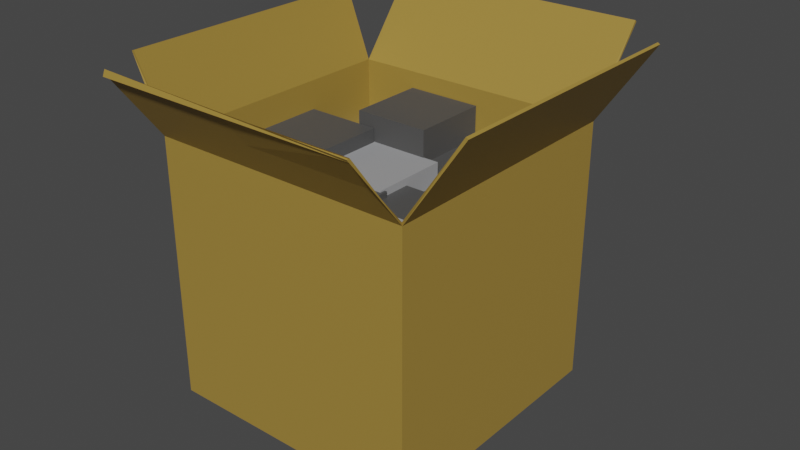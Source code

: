 # Source: BoxOpen.blend  (saved by Blender 3.3.6; exported with 4.5.12 LTS)
import bpy
from mathutils import Matrix  # noqa: F401  (used for matrix-valued properties, if any)

bpy.ops.wm.read_factory_settings(use_empty=True)
scene = bpy.context.scene
scene.name = 'Scene'

# ---- collections
col_collection = bpy.data.collections.new('Collection'); scene.collection.children.link(col_collection)

# ---- materials (node trees are filled in below, after node groups)
mat_x = bpy.data.materials.new('Материал')
mat_x.use_transparent_shadow = False
mat_008 = bpy.data.materials.new('Материал.008')
mat_008.use_transparent_shadow = False
mat_007 = bpy.data.materials.new('Материал.007')
mat_007.use_transparent_shadow = False

# ---- material node trees
mat_x.use_nodes = True; mat_x.node_tree.nodes.clear()
_N = mat_x.node_tree.nodes; _L = mat_x.node_tree.links
n0 = _N.new('ShaderNodeBsdfPrincipled'); n0.name = 'Принципиальный BSDF'; n0.location = (10, 300)
n0.distribution = 'GGX'
n0.subsurface_method = 'RANDOM_WALK_SKIN'
n0.inputs[0].default_value = (0.3588, 0.2292, 0.04427, 1.0)
n0.inputs[3].default_value = 1.45
n0.inputs[27].default_value = (0.0, 0.0, 0.0, 1.0)
n0.inputs[28].default_value = 1.0
n1 = _N.new('ShaderNodeOutputMaterial'); n1.name = 'Вывод материала'; n1.location = (300, 300)
_L.new(n0.outputs[0], n1.inputs[0])
n1.is_active_output = True
mat_008.use_nodes = True; mat_008.node_tree.nodes.clear()
_N = mat_008.node_tree.nodes; _L = mat_008.node_tree.links
n0 = _N.new('ShaderNodeBsdfPrincipled'); n0.name = 'Принципиальный BSDF'; n0.location = (10, 300)
n0.distribution = 'GGX'
n0.subsurface_method = 'RANDOM_WALK_SKIN'
n0.inputs[0].default_value = (0.07658, 0.07658, 0.07658, 1.0)
n0.inputs[3].default_value = 1.45
n0.inputs[27].default_value = (0.0, 0.0, 0.0, 1.0)
n0.inputs[28].default_value = 1.0
n1 = _N.new('ShaderNodeOutputMaterial'); n1.name = 'Вывод материала'; n1.location = (300, 300)
_L.new(n0.outputs[0], n1.inputs[0])
n1.is_active_output = True
mat_007.use_nodes = True; mat_007.node_tree.nodes.clear()
_N = mat_007.node_tree.nodes; _L = mat_007.node_tree.links
n0 = _N.new('ShaderNodeBsdfPrincipled'); n0.name = 'Принципиальный BSDF'; n0.location = (10, 300)
n0.distribution = 'GGX'
n0.subsurface_method = 'RANDOM_WALK_SKIN'
n0.inputs[0].default_value = (0.3521, 0.3559, 0.3672, 1.0)
n0.inputs[3].default_value = 1.45
n0.inputs[27].default_value = (0.0, 0.0, 0.0, 1.0)
n0.inputs[28].default_value = 1.0
n1 = _N.new('ShaderNodeOutputMaterial'); n1.name = 'Вывод материала'; n1.location = (300, 300)
_L.new(n0.outputs[0], n1.inputs[0])
n1.is_active_output = True

# ---- world
world_world = bpy.data.worlds.new('World'); scene.world = world_world
world_world.use_nodes = True; world_world.node_tree.nodes.clear()
_N = world_world.node_tree.nodes; _L = world_world.node_tree.links
n0 = _N.new('ShaderNodeOutputWorld'); n0.name = 'World Output'; n0.location = (300, 300)
n1 = _N.new('ShaderNodeBackground'); n1.name = 'Background'; n1.location = (10, 300)
n1.inputs[0].default_value = (0.05088, 0.05088, 0.05088, 1.0)
_L.new(n1.outputs[0], n0.inputs[0])
n0.is_active_output = True
world_world.color = (0.05088, 0.05088, 0.05088)
world_world.use_sun_shadow = False
world_world.sun_shadow_jitter_overblur = 0.0

# ---- meshes
me_x = bpy.data.meshes.new('Куб')
me_x.from_pydata([(-1.0, -1.0, -1.0), (-1.0, -1.0, 1.0), (-1.0, 1.0, -1.0), (-1.0, 1.0, 1.0), (1.0, -1.0, -1.0), (1.0, -1.0, 1.0), (1.0, 1.0, -1.0), (1.0, 1.0, 1.0), (-1.007, 1.481, 1.572), (0.9926, 1.481, 1.572), (-1.17, -1.055, 1.555), (-1.17, 0.945, 1.555), (1.406, -0.9712, 1.609), (1.406, 1.029, 1.609), (-1.025, -1.384, 1.527), (0.975, -1.384, 1.527), (-1.024, -1.377, 1.517), (0.9761, -1.377, 1.517)], [], [(0, 1, 3, 2), (2, 3, 7, 6), (6, 7, 5, 4), (4, 5, 1, 0), (2, 6, 4, 0), (7, 3, 8, 9), (3, 1, 10, 11), (5, 7, 13, 12), (1, 5, 15, 14), (14, 15, 17, 16)])
_uv = me_x.uv_layers.new(name='UVКарта')
_uv.uv.foreach_set('vector', [0.375, 0.0, 0.625, 0.0, 0.625, 0.25, 0.375, 0.25, 0.375, 0.25, 0.625, 0.25, 0.625, 0.5, 0.375, 0.5, 0.375, 0.5, 0.625, 0.5, 0.625, 0.75, 0.375, 0.75, 0.375, 0.75, 0.625, 0.75, 0.625, 1.0, 0.375, 1.0, 0.125, 0.5, 0.375, 0.5, 0.375, 0.75, 0.125, 0.75, 0.625, 0.5, 0.625, 0.25, 0.625, 0.25, 0.625, 0.5, 0.625, 0.25, 0.625, 0.0, 0.625, 0.0, 0.625, 0.25, 0.625, 0.75, 0.625, 0.5, 0.625, 0.5, 0.625, 0.75, 0.625, 1.0, 0.625, 0.75, 0.625, 0.75, 0.625, 1.0, 0.625, 1.0, 0.625, 0.75, 0.625, 0.75, 0.625, 1.0])
me_x.materials.append(mat_x)
me_x.update()
me_001 = bpy.data.meshes.new('Куб.001')
me_001.from_pydata([(-1.0, -1.0, -1.0), (-1.0, -1.0, 1.0), (-1.0, 1.0, -1.0), (-1.0, 1.0, 1.0), (1.0, -1.0, -1.0), (1.0, -1.0, 1.0), (1.0, 1.0, -1.0), (1.0, 1.0, 1.0)], [], [(0, 1, 3, 2), (2, 3, 7, 6), (6, 7, 5, 4), (4, 5, 1, 0), (2, 6, 4, 0), (7, 3, 1, 5)])
_uv = me_001.uv_layers.new(name='UVКарта')
_uv.uv.foreach_set('vector', [0.375, 0.0, 0.625, 0.0, 0.625, 0.25, 0.375, 0.25, 0.375, 0.25, 0.625, 0.25, 0.625, 0.5, 0.375, 0.5, 0.375, 0.5, 0.625, 0.5, 0.625, 0.75, 0.375, 0.75, 0.375, 0.75, 0.625, 0.75, 0.625, 1.0, 0.375, 1.0, 0.125, 0.5, 0.375, 0.5, 0.375, 0.75, 0.125, 0.75, 0.625, 0.5, 0.875, 0.5, 0.875, 0.75, 0.625, 0.75])
me_001.materials.append(mat_008)
me_001.update()
me_002 = bpy.data.meshes.new('Куб.002')
me_002.from_pydata([(-1.0, -1.0, -1.0), (-1.0, -1.0, 1.0), (-1.0, 1.0, -1.0), (-1.0, 1.0, 1.0), (1.0, -1.0, -1.0), (1.0, -1.0, 1.0), (1.0, 1.0, -1.0), (1.0, 1.0, 1.0)], [], [(0, 1, 3, 2), (2, 3, 7, 6), (6, 7, 5, 4), (4, 5, 1, 0), (2, 6, 4, 0), (7, 3, 1, 5)])
_uv = me_002.uv_layers.new(name='UVКарта')
_uv.uv.foreach_set('vector', [0.375, 0.0, 0.625, 0.0, 0.625, 0.25, 0.375, 0.25, 0.375, 0.25, 0.625, 0.25, 0.625, 0.5, 0.375, 0.5, 0.375, 0.5, 0.625, 0.5, 0.625, 0.75, 0.375, 0.75, 0.375, 0.75, 0.625, 0.75, 0.625, 1.0, 0.375, 1.0, 0.125, 0.5, 0.375, 0.5, 0.375, 0.75, 0.125, 0.75, 0.625, 0.5, 0.875, 0.5, 0.875, 0.75, 0.625, 0.75])
me_002.materials.append(mat_008)
me_002.update()
me_003 = bpy.data.meshes.new('Куб.003')
me_003.from_pydata([(-1.0, -1.0, -1.0), (-1.0, -1.0, 1.0), (-1.0, 1.0, -1.0), (-1.0, 1.0, 1.0), (1.0, -1.0, -1.0), (1.0, -1.0, 1.0), (1.0, 1.0, -1.0), (1.0, 1.0, 1.0)], [], [(0, 1, 3, 2), (2, 3, 7, 6), (6, 7, 5, 4), (4, 5, 1, 0), (2, 6, 4, 0), (7, 3, 1, 5)])
_uv = me_003.uv_layers.new(name='UVКарта')
_uv.uv.foreach_set('vector', [0.375, 0.0, 0.625, 0.0, 0.625, 0.25, 0.375, 0.25, 0.375, 0.25, 0.625, 0.25, 0.625, 0.5, 0.375, 0.5, 0.375, 0.5, 0.625, 0.5, 0.625, 0.75, 0.375, 0.75, 0.375, 0.75, 0.625, 0.75, 0.625, 1.0, 0.375, 1.0, 0.125, 0.5, 0.375, 0.5, 0.375, 0.75, 0.125, 0.75, 0.625, 0.5, 0.875, 0.5, 0.875, 0.75, 0.625, 0.75])
me_003.materials.append(mat_008)
me_003.update()
me_004 = bpy.data.meshes.new('Куб.004')
me_004.from_pydata([(-1.0, -1.0, -1.0), (-1.0, -1.0, 1.0), (-1.0, 1.0, -1.0), (-1.0, 1.0, 1.0), (1.0, -1.0, -1.0), (1.0, -1.0, 1.0), (1.0, 1.0, -1.0), (1.0, 1.0, 1.0)], [], [(0, 1, 3, 2), (2, 3, 7, 6), (6, 7, 5, 4), (4, 5, 1, 0), (2, 6, 4, 0), (7, 3, 1, 5)])
_uv = me_004.uv_layers.new(name='UVКарта')
_uv.uv.foreach_set('vector', [0.375, 0.0, 0.625, 0.0, 0.625, 0.25, 0.375, 0.25, 0.375, 0.25, 0.625, 0.25, 0.625, 0.5, 0.375, 0.5, 0.375, 0.5, 0.625, 0.5, 0.625, 0.75, 0.375, 0.75, 0.375, 0.75, 0.625, 0.75, 0.625, 1.0, 0.375, 1.0, 0.125, 0.5, 0.375, 0.5, 0.375, 0.75, 0.125, 0.75, 0.625, 0.5, 0.875, 0.5, 0.875, 0.75, 0.625, 0.75])
me_004.materials.append(mat_007)
me_004.update()
me_005 = bpy.data.meshes.new('Куб.005')
me_005.from_pydata([(-1.0, -1.0, -1.0), (-1.0, -1.0, 1.0), (-1.0, 1.0, -1.0), (-1.0, 1.0, 1.0), (1.0, -1.0, -1.0), (1.0, -1.0, 1.0), (1.0, 1.0, -1.0), (1.0, 1.0, 1.0)], [], [(0, 1, 3, 2), (2, 3, 7, 6), (6, 7, 5, 4), (4, 5, 1, 0), (2, 6, 4, 0), (7, 3, 1, 5)])
_uv = me_005.uv_layers.new(name='UVКарта')
_uv.uv.foreach_set('vector', [0.375, 0.0, 0.625, 0.0, 0.625, 0.25, 0.375, 0.25, 0.375, 0.25, 0.625, 0.25, 0.625, 0.5, 0.375, 0.5, 0.375, 0.5, 0.625, 0.5, 0.625, 0.75, 0.375, 0.75, 0.375, 0.75, 0.625, 0.75, 0.625, 1.0, 0.375, 1.0, 0.125, 0.5, 0.375, 0.5, 0.375, 0.75, 0.125, 0.75, 0.625, 0.5, 0.875, 0.5, 0.875, 0.75, 0.625, 0.75])
me_005.materials.append(mat_007)
me_005.update()
me_006 = bpy.data.meshes.new('Куб.006')
me_006.from_pydata([(-1.0, -1.0, -1.0), (-1.0, -1.0, 1.0), (-1.0, 1.0, -1.0), (-1.0, 1.0, 1.0), (1.0, -1.0, -1.0), (1.0, -1.0, 1.0), (1.0, 1.0, -1.0), (1.0, 1.0, 1.0)], [], [(0, 1, 3, 2), (2, 3, 7, 6), (6, 7, 5, 4), (4, 5, 1, 0), (2, 6, 4, 0), (7, 3, 1, 5)])
_uv = me_006.uv_layers.new(name='UVКарта')
_uv.uv.foreach_set('vector', [0.375, 0.0, 0.625, 0.0, 0.625, 0.25, 0.375, 0.25, 0.375, 0.25, 0.625, 0.25, 0.625, 0.5, 0.375, 0.5, 0.375, 0.5, 0.625, 0.5, 0.625, 0.75, 0.375, 0.75, 0.375, 0.75, 0.625, 0.75, 0.625, 1.0, 0.375, 1.0, 0.125, 0.5, 0.375, 0.5, 0.375, 0.75, 0.125, 0.75, 0.625, 0.5, 0.875, 0.5, 0.875, 0.75, 0.625, 0.75])
me_006.materials.append(mat_008)
me_006.update()
me_007 = bpy.data.meshes.new('Куб.007')
me_007.from_pydata([(-1.0, -1.0, -1.0), (-1.0, -1.0, 1.0), (-1.0, 1.0, -1.0), (-1.0, 1.0, 1.0), (1.0, -1.0, -1.0), (1.0, -1.0, 1.0), (1.0, 1.0, -1.0), (1.0, 1.0, 1.0)], [], [(0, 1, 3, 2), (2, 3, 7, 6), (6, 7, 5, 4), (4, 5, 1, 0), (2, 6, 4, 0), (7, 3, 1, 5)])
_uv = me_007.uv_layers.new(name='UVКарта')
_uv.uv.foreach_set('vector', [0.375, 0.0, 0.625, 0.0, 0.625, 0.25, 0.375, 0.25, 0.375, 0.25, 0.625, 0.25, 0.625, 0.5, 0.375, 0.5, 0.375, 0.5, 0.625, 0.5, 0.625, 0.75, 0.375, 0.75, 0.375, 0.75, 0.625, 0.75, 0.625, 1.0, 0.375, 1.0, 0.125, 0.5, 0.375, 0.5, 0.375, 0.75, 0.125, 0.75, 0.625, 0.5, 0.875, 0.5, 0.875, 0.75, 0.625, 0.75])
me_007.materials.append(mat_007)
me_007.update()
me_008 = bpy.data.meshes.new('Куб.008')
me_008.from_pydata([(-1.0, -1.0, -1.0), (-1.0, -1.0, 1.0), (-1.0, 1.0, -1.0), (-1.0, 1.0, 1.0), (1.0, -1.0, -1.0), (1.0, -1.0, 1.0), (1.0, 1.0, -1.0), (1.0, 1.0, 1.0)], [], [(0, 1, 3, 2), (2, 3, 7, 6), (6, 7, 5, 4), (4, 5, 1, 0), (2, 6, 4, 0), (7, 3, 1, 5)])
_uv = me_008.uv_layers.new(name='UVКарта')
_uv.uv.foreach_set('vector', [0.375, 0.0, 0.625, 0.0, 0.625, 0.25, 0.375, 0.25, 0.375, 0.25, 0.625, 0.25, 0.625, 0.5, 0.375, 0.5, 0.375, 0.5, 0.625, 0.5, 0.625, 0.75, 0.375, 0.75, 0.375, 0.75, 0.625, 0.75, 0.625, 1.0, 0.375, 1.0, 0.125, 0.5, 0.375, 0.5, 0.375, 0.75, 0.125, 0.75, 0.625, 0.5, 0.875, 0.5, 0.875, 0.75, 0.625, 0.75])
me_008.materials.append(mat_007)
me_008.update()
me_009 = bpy.data.meshes.new('Куб.009')
me_009.from_pydata([(-1.0, -1.0, -1.0), (-1.0, -1.0, 1.0), (-1.0, 1.0, -1.0), (-1.0, 1.0, 1.0), (1.0, -1.0, -1.0), (1.0, -1.0, 1.0), (1.0, 1.0, -1.0), (1.0, 1.0, 1.0)], [], [(0, 1, 3, 2), (2, 3, 7, 6), (6, 7, 5, 4), (4, 5, 1, 0), (2, 6, 4, 0), (7, 3, 1, 5)])
_uv = me_009.uv_layers.new(name='UVКарта')
_uv.uv.foreach_set('vector', [0.375, 0.0, 0.625, 0.0, 0.625, 0.25, 0.375, 0.25, 0.375, 0.25, 0.625, 0.25, 0.625, 0.5, 0.375, 0.5, 0.375, 0.5, 0.625, 0.5, 0.625, 0.75, 0.375, 0.75, 0.375, 0.75, 0.625, 0.75, 0.625, 1.0, 0.375, 1.0, 0.125, 0.5, 0.375, 0.5, 0.375, 0.75, 0.125, 0.75, 0.625, 0.5, 0.875, 0.5, 0.875, 0.75, 0.625, 0.75])
me_009.materials.append(mat_008)
me_009.update()
me_010 = bpy.data.meshes.new('Куб.010')
me_010.from_pydata([(-1.0, -1.0, -1.0), (-1.0, -1.0, 1.0), (-1.0, 1.0, -1.0), (-1.0, 1.0, 1.0), (1.0, -1.0, -1.0), (1.0, -1.0, 1.0), (1.0, 1.0, -1.0), (1.0, 1.0, 1.0)], [], [(0, 1, 3, 2), (2, 3, 7, 6), (6, 7, 5, 4), (4, 5, 1, 0), (2, 6, 4, 0), (7, 3, 1, 5)])
_uv = me_010.uv_layers.new(name='UVКарта')
_uv.uv.foreach_set('vector', [0.375, 0.0, 0.625, 0.0, 0.625, 0.25, 0.375, 0.25, 0.375, 0.25, 0.625, 0.25, 0.625, 0.5, 0.375, 0.5, 0.375, 0.5, 0.625, 0.5, 0.625, 0.75, 0.375, 0.75, 0.375, 0.75, 0.625, 0.75, 0.625, 1.0, 0.375, 1.0, 0.125, 0.5, 0.375, 0.5, 0.375, 0.75, 0.125, 0.75, 0.625, 0.5, 0.875, 0.5, 0.875, 0.75, 0.625, 0.75])
me_010.materials.append(mat_007)
me_010.update()
me_011 = bpy.data.meshes.new('Куб.011')
me_011.from_pydata([(-1.0, -1.0, -1.0), (-1.0, -1.0, 1.0), (-1.0, 1.0, -1.0), (-1.0, 1.0, 1.0), (1.0, -1.0, -1.0), (1.0, -1.0, 1.0), (1.0, 1.0, -1.0), (1.0, 1.0, 1.0)], [], [(0, 1, 3, 2), (2, 3, 7, 6), (6, 7, 5, 4), (4, 5, 1, 0), (2, 6, 4, 0), (7, 3, 1, 5)])
_uv = me_011.uv_layers.new(name='UVКарта')
_uv.uv.foreach_set('vector', [0.375, 0.0, 0.625, 0.0, 0.625, 0.25, 0.375, 0.25, 0.375, 0.25, 0.625, 0.25, 0.625, 0.5, 0.375, 0.5, 0.375, 0.5, 0.625, 0.5, 0.625, 0.75, 0.375, 0.75, 0.375, 0.75, 0.625, 0.75, 0.625, 1.0, 0.375, 1.0, 0.125, 0.5, 0.375, 0.5, 0.375, 0.75, 0.125, 0.75, 0.625, 0.5, 0.875, 0.5, 0.875, 0.75, 0.625, 0.75])
me_011.materials.append(mat_008)
me_011.update()
me_012 = bpy.data.meshes.new('Куб.012')
me_012.from_pydata([(-1.0, -1.0, -1.0), (-1.0, -1.0, 1.0), (-1.0, 1.0, -1.0), (-1.0, 1.0, 1.0), (1.0, -1.0, -1.0), (1.0, -1.0, 1.0), (1.0, 1.0, -1.0), (1.0, 1.0, 1.0)], [], [(0, 1, 3, 2), (2, 3, 7, 6), (6, 7, 5, 4), (4, 5, 1, 0), (2, 6, 4, 0), (7, 3, 1, 5)])
_uv = me_012.uv_layers.new(name='UVКарта')
_uv.uv.foreach_set('vector', [0.375, 0.0, 0.625, 0.0, 0.625, 0.25, 0.375, 0.25, 0.375, 0.25, 0.625, 0.25, 0.625, 0.5, 0.375, 0.5, 0.375, 0.5, 0.625, 0.5, 0.625, 0.75, 0.375, 0.75, 0.375, 0.75, 0.625, 0.75, 0.625, 1.0, 0.375, 1.0, 0.125, 0.5, 0.375, 0.5, 0.375, 0.75, 0.125, 0.75, 0.625, 0.5, 0.875, 0.5, 0.875, 0.75, 0.625, 0.75])
me_012.materials.append(mat_008)
me_012.update()
me_013 = bpy.data.meshes.new('Куб.013')
me_013.from_pydata([(-1.0, -1.0, -1.0), (-1.0, -1.0, 1.0), (-1.0, 1.0, -1.0), (-1.0, 1.0, 1.0), (1.0, -1.0, -1.0), (1.0, -1.0, 1.0), (1.0, 1.0, -1.0), (1.0, 1.0, 1.0)], [], [(0, 1, 3, 2), (2, 3, 7, 6), (6, 7, 5, 4), (4, 5, 1, 0), (2, 6, 4, 0), (7, 3, 1, 5)])
_uv = me_013.uv_layers.new(name='UVКарта')
_uv.uv.foreach_set('vector', [0.375, 0.0, 0.625, 0.0, 0.625, 0.25, 0.375, 0.25, 0.375, 0.25, 0.625, 0.25, 0.625, 0.5, 0.375, 0.5, 0.375, 0.5, 0.625, 0.5, 0.625, 0.75, 0.375, 0.75, 0.375, 0.75, 0.625, 0.75, 0.625, 1.0, 0.375, 1.0, 0.125, 0.5, 0.375, 0.5, 0.375, 0.75, 0.125, 0.75, 0.625, 0.5, 0.875, 0.5, 0.875, 0.75, 0.625, 0.75])
me_013.materials.append(mat_007)
me_013.update()
me_014 = bpy.data.meshes.new('Куб.014')
me_014.from_pydata([(-1.0, -1.0, -1.0), (-1.0, -1.0, 1.0), (-1.0, 1.0, -1.0), (-1.0, 1.0, 1.0), (1.0, -1.0, -1.0), (1.0, -1.0, 1.0), (1.0, 1.0, -1.0), (1.0, 1.0, 1.0)], [], [(0, 1, 3, 2), (2, 3, 7, 6), (6, 7, 5, 4), (4, 5, 1, 0), (2, 6, 4, 0), (7, 3, 1, 5)])
_uv = me_014.uv_layers.new(name='UVКарта')
_uv.uv.foreach_set('vector', [0.375, 0.0, 0.625, 0.0, 0.625, 0.25, 0.375, 0.25, 0.375, 0.25, 0.625, 0.25, 0.625, 0.5, 0.375, 0.5, 0.375, 0.5, 0.625, 0.5, 0.625, 0.75, 0.375, 0.75, 0.375, 0.75, 0.625, 0.75, 0.625, 1.0, 0.375, 1.0, 0.125, 0.5, 0.375, 0.5, 0.375, 0.75, 0.125, 0.75, 0.625, 0.5, 0.875, 0.5, 0.875, 0.75, 0.625, 0.75])
me_014.materials.append(mat_007)
me_014.update()

# ---- objects
ob_x = bpy.data.objects.new('Куб', me_x)
ob_001 = bpy.data.objects.new('Куб.001', me_001)
ob_002 = bpy.data.objects.new('Куб.002', me_002)
ob_003 = bpy.data.objects.new('Куб.003', me_003)
ob_004 = bpy.data.objects.new('Куб.004', me_004)
ob_005 = bpy.data.objects.new('Куб.005', me_005)
ob_006 = bpy.data.objects.new('Куб.006', me_006)
ob_007 = bpy.data.objects.new('Куб.007', me_007)
ob_008 = bpy.data.objects.new('Куб.008', me_008)
ob_009 = bpy.data.objects.new('Куб.009', me_009)
ob_010 = bpy.data.objects.new('Куб.010', me_010)
ob_011 = bpy.data.objects.new('Куб.011', me_011)
ob_012 = bpy.data.objects.new('Куб.012', me_012)
ob_013 = bpy.data.objects.new('Куб.013', me_013)
ob_014 = bpy.data.objects.new('Куб.014', me_014)

# ---- transforms, parenting, visibility, modifiers, constraints
ob_x.location = (0.0, 0.0, 0.0)
_m = ob_x.modifiers.new('Объёмность', 'SOLIDIFY')
_m.thickness = 0.02
_m.use_even_offset = True
ob_001.location = (-0.6879, 0.05944, 0.5538)
ob_001.scale = (0.295, 0.3019, 0.2332)
ob_002.location = (-0.2434, 0.672, 0.651)
ob_002.scale = (0.295, 0.3019, 0.2332)
ob_003.location = (0.3179, 0.6889, 0.3993)
ob_003.scale = (0.295, 0.3019, 0.2332)
ob_004.location = (-0.1207, 0.07359, 0.4464)
ob_004.scale = (0.295, 0.3019, 0.2332)
ob_005.location = (-0.6879, -0.5551, 0.2792)
ob_005.scale = (0.295, 0.444, 0.2332)
ob_006.location = (-0.1005, -0.4874, 0.4355)
ob_006.scale = (0.295, 0.3019, 0.2332)
ob_007.location = (-0.1041, -0.6931, 0.1851)
ob_007.scale = (0.295, 0.3019, 0.2332)
ob_008.location = (0.6898, 0.682, 0.2792)
ob_008.scale = (0.295, 0.3019, 0.2332)
ob_009.location = (0.4083, 0.0869, 0.2792)
ob_009.scale = (0.295, 0.3019, 0.2332)
ob_010.location = (0.3866, -0.6955, 0.4108)
ob_010.scale = (0.295, 0.3019, 0.2332)
ob_011.location = (0.6798, -0.6411, 0.2792)
ob_011.scale = (0.295, 0.3019, 0.2332)
ob_012.location = (0.4033, -0.2612, 0.3913)
ob_012.scale = (0.295, 0.3019, 0.2332)
ob_013.location = (0.6916, 0.1698, 0.1763)
ob_013.scale = (0.295, 0.788, 0.2332)
ob_014.location = (-0.6879, 0.6889, 0.2792)
ob_014.scale = (0.295, 0.3019, 0.2332)

# ---- collection membership
col_collection.objects.link(ob_x)
col_collection.objects.link(ob_001)
col_collection.objects.link(ob_002)
col_collection.objects.link(ob_003)
col_collection.objects.link(ob_004)
col_collection.objects.link(ob_005)
col_collection.objects.link(ob_006)
col_collection.objects.link(ob_007)
col_collection.objects.link(ob_008)
col_collection.objects.link(ob_009)
col_collection.objects.link(ob_010)
col_collection.objects.link(ob_011)
col_collection.objects.link(ob_012)
col_collection.objects.link(ob_013)
col_collection.objects.link(ob_014)

# ---- scene / render settings (as saved in the file)
scene.frame_start = 1; scene.frame_end = 250; scene.frame_set(1)
scene.render.engine = 'BLENDER_EEVEE_NEXT'
scene.cycles.sampling_pattern = 'TABULATED_SOBOL'
scene.cycles.use_light_tree = False
scene.view_settings.view_transform = 'Filmic'
bpy.context.view_layer.update()

# ---- added for rendering (the .blend has no active camera and no usable light): camera, sun
cam_auto = bpy.data.cameras.new('AutoCamera')
cam_auto.lens = 50.0
cam_auto.sensor_width = 36.0
cam_auto.clip_end = 1000.0
ob_auto_camera = bpy.data.objects.new('AutoCamera', cam_auto)
scene.collection.objects.link(ob_auto_camera)
ob_auto_camera.location = (4.43883, -5.1461, 3.76681)
ob_auto_camera.rotation_euler = (1.09748, -7.21219e-08, 0.694738)
scene.camera = ob_auto_camera
light_auto_sun = bpy.data.lights.new('AutoSun', 'SUN')
light_auto_sun.energy = 3.0
light_auto_sun.angle = 0.0523599
ob_auto_sun = bpy.data.objects.new('AutoSun', light_auto_sun)
scene.collection.objects.link(ob_auto_sun)
ob_auto_sun.rotation_euler = (0.872665, 0.174533, 0.523599)
bpy.context.view_layer.update()
